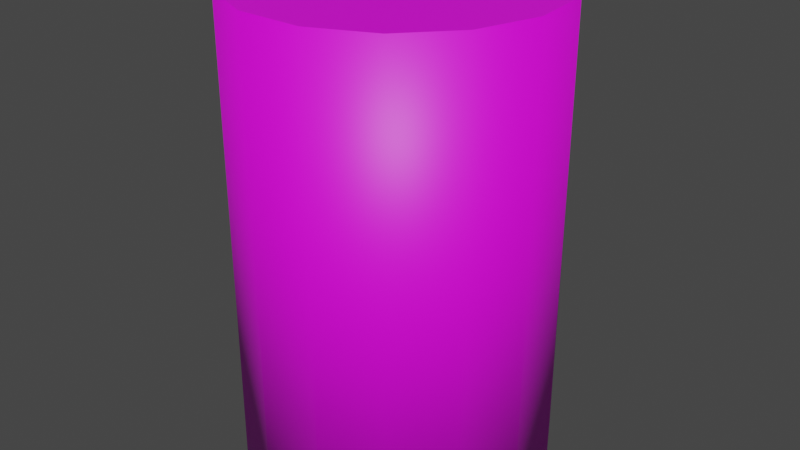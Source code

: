 # Source: barrel.blend  (saved by Blender 2.91.10; exported with 4.5.12 LTS)
import bpy
from mathutils import Matrix  # noqa: F401  (used for matrix-valued properties, if any)

bpy.ops.wm.read_factory_settings(use_empty=True)
scene = bpy.context.scene
scene.name = 'Scene'

# ---- collections
col_collection = bpy.data.collections.new('Collection'); scene.collection.children.link(col_collection)

# ---- images (referenced by path relative to the original .blend; pixels are not part of the script)
import os
ASSET_DIR = os.environ.get("B2B_ASSET_DIR", "")  # directory of the original .blend (textures are referenced by path, not embedded)
HERE = os.path.dirname(os.path.abspath(__file__))  # packed textures are extracted next to this script under _unpacked/

def load_image(name, relpath, width, height, colorspace="sRGB"):
    """Load a texture the original file referenced (path relative to the .blend, or extracted next to this script)."""
    p = next((c for c in (os.path.join(HERE, relpath), os.path.join(ASSET_DIR, relpath)) if relpath and os.path.exists(c)), "")
    if p:
        img = bpy.data.images.load(p, check_existing=True)
        img.name = name
    else:  # same state as the original file: an image datablock whose file is absent (Cycles renders it pink)
        img = bpy.data.images.new(name, width, height)
        img.source = "FILE"
        img.filepath = "//" + (relpath or name)
    img.colorspace_settings.name = colorspace
    return img
img_untitled = load_image('Untitled', 'barrel_orig.png', 1024, 1024, 'sRGB')

# ---- materials (node trees are filled in below, after node groups)
mat_material_001 = bpy.data.materials.new('Material.001')
mat_material_001.use_transparent_shadow = False

# ---- material node trees
mat_material_001.use_nodes = True; mat_material_001.node_tree.nodes.clear()
_N = mat_material_001.node_tree.nodes; _L = mat_material_001.node_tree.links
n0 = _N.new('ShaderNodeBsdfPrincipled'); n0.name = 'Principled BSDF'; n0.location = (10, 300)
n0.distribution = 'GGX'
n0.subsurface_method = 'BURLEY'
n0.inputs[3].default_value = 1.45
n0.inputs[27].default_value = (0.0, 0.0, 0.0, 1.0)
n0.inputs[28].default_value = 1.0
n1 = _N.new('ShaderNodeOutputMaterial'); n1.name = 'Material Output'; n1.location = (300, 300)
n2 = _N.new('ShaderNodeTexImage'); n2.name = 'Image Texture'; n2.location = (-280, 280)
n2.image = img_untitled
_L.new(n0.outputs[0], n1.inputs[0])
_L.new(n2.outputs[0], n0.inputs[0])
n1.is_active_output = True

# ---- world
world_world = bpy.data.worlds.new('World'); scene.world = world_world
world_world.use_nodes = True; world_world.node_tree.nodes.clear()
_N = world_world.node_tree.nodes; _L = world_world.node_tree.links
n0 = _N.new('ShaderNodeOutputWorld'); n0.name = 'World Output'; n0.location = (300, 300)
n1 = _N.new('ShaderNodeBackground'); n1.name = 'Background'; n1.location = (10, 300)
n1.inputs[0].default_value = (0.05088, 0.05088, 0.05088, 1.0)
_L.new(n1.outputs[0], n0.inputs[0])
n0.is_active_output = True
world_world.color = (0.05088, 0.05088, 0.05088)
world_world.use_sun_shadow = False
world_world.sun_shadow_jitter_overblur = 0.0

# ---- meshes
me_cylinder = bpy.data.meshes.new('Cylinder')
me_cylinder.from_pydata([(0.0, 1.0, -1.5), (0.0, 1.0, 1.5), (0.4067, 0.9135, -1.5), (0.4067, 0.9135, 1.5), (0.7431, 0.6691, -1.5), (0.7431, 0.6691, 1.5), (0.9511, 0.309, -1.5), (0.9511, 0.309, 1.5), (0.9945, -0.1045, -1.5), (0.9945, -0.1045, 1.5), (0.866, -0.5, -1.5), (0.866, -0.5, 1.5), (0.5878, -0.809, -1.5), (0.5878, -0.809, 1.5), (0.2079, -0.9781, -1.5), (0.2079, -0.9781, 1.5), (-0.2079, -0.9781, -1.5), (-0.2079, -0.9781, 1.5), (-0.5878, -0.809, -1.5), (-0.5878, -0.809, 1.5), (-0.866, -0.5, -1.5), (-0.866, -0.5, 1.5), (-0.9945, -0.1045, -1.5), (-0.9945, -0.1045, 1.5), (-0.9511, 0.309, -1.5), (-0.9511, 0.309, 1.5), (-0.7431, 0.6691, -1.5), (-0.7431, 0.6691, 1.5), (-0.4067, 0.9135, -1.5), (-0.4067, 0.9135, 1.5)], [], [(0, 1, 3, 2), (2, 3, 5, 4), (4, 5, 7, 6), (6, 7, 9, 8), (8, 9, 11, 10), (10, 11, 13, 12), (12, 13, 15, 14), (14, 15, 17, 16), (16, 17, 19, 18), (18, 19, 21, 20), (20, 21, 23, 22), (22, 23, 25, 24), (24, 25, 27, 26), (3, 1, 29, 27, 25, 23, 21, 19, 17, 15, 13, 11, 9, 7, 5), (26, 27, 29, 28), (28, 29, 1, 0), (0, 2, 4, 6, 8, 10, 12, 14, 16, 18, 20, 22, 24, 26, 28)])
me_cylinder.polygons.foreach_set('use_smooth', [1, 1, 1, 1, 1, 1, 1, 1, 1, 1, 1, 1, 1, 0, 1, 1, 0])
_uv = me_cylinder.uv_layers.new(name='UVMap')
_uv.uv.foreach_set('vector', [0.2716, 0.01006, 0.2716, 0.5083, 0.3178, 0.5083, 0.3178, 0.01006, 0.3178, 0.01006, 0.3178, 0.5083, 0.3809, 0.5083, 0.3809, 0.01006, 0.3809, 0.01006, 0.3809, 0.5083, 0.45, 0.5083, 0.45, 0.01006, 0.45, 0.01006, 0.45, 0.5083, 0.513, 0.5083, 0.513, 0.01006, 0.01006, 0.01006, 0.01006, 0.5083, 0.05626, 0.5083, 0.05626, 0.01006, 0.05626, 0.01006, 0.05626, 0.5083, 0.1194, 0.5083, 0.1194, 0.01006, 0.1194, 0.01006, 0.1194, 0.5083, 0.1884, 0.5083, 0.1884, 0.01006, 0.1884, 0.01006, 0.1884, 0.5083, 0.2515, 0.5083, 0.2515, 0.01006, 0.7947, 0.01006, 0.7947, 0.5083, 0.8578, 0.5083, 0.8578, 0.01006, 0.8578, 0.01006, 0.8578, 0.5083, 0.9269, 0.5083, 0.9269, 0.01006, 0.9269, 0.01006, 0.9269, 0.5083, 0.9899, 0.5083, 0.9899, 0.01006, 0.5332, 0.01006, 0.5332, 0.5083, 0.5794, 0.5083, 0.5794, 0.01006, 0.5794, 0.01006, 0.5794, 0.5083, 0.6425, 0.5083, 0.6425, 0.01006, 0.02441, 0.7611, 0.065, 0.817, 0.1248, 0.8515, 0.1935, 0.8587, 0.2592, 0.8374, 0.3105, 0.7912, 0.3386, 0.7281, 0.3386, 0.659, 0.3105, 0.5959, 0.2592, 0.5497, 0.1935, 0.5284, 0.1248, 0.5356, 0.065, 0.5701, 0.02441, 0.626, 0.01006, 0.6936, 0.6425, 0.01006, 0.6425, 0.5083, 0.7115, 0.5083, 0.7115, 0.01006, 0.7115, 0.01006, 0.7115, 0.5083, 0.7746, 0.5083, 0.7746, 0.01006, 0.4136, 0.5701, 0.373, 0.626, 0.3587, 0.6936, 0.373, 0.7611, 0.4136, 0.817, 0.4734, 0.8515, 0.5421, 0.8587, 0.6078, 0.8374, 0.6591, 0.7912, 0.6872, 0.7281, 0.6872, 0.659, 0.6591, 0.5959, 0.6078, 0.5497, 0.5421, 0.5284, 0.4734, 0.5356])
me_cylinder.materials.append(mat_material_001)
me_cylinder.use_remesh_fix_poles = True
me_cylinder.use_remesh_preserve_attributes = False
me_cylinder.use_mirror_vertex_groups = False
me_cylinder.update()

# ---- objects
ob_cylinder = bpy.data.objects.new('Cylinder', me_cylinder)

# ---- transforms, parenting, visibility, modifiers, constraints
ob_cylinder.location = (0.0, 0.0, 0.0)
ob_cylinder.lineart.crease_threshold = 0.0

# ---- collection membership
col_collection.objects.link(ob_cylinder)

# ---- scene / render settings (as saved in the file)
scene.frame_start = 1; scene.frame_end = 250; scene.frame_set(1)
scene.render.engine = 'BLENDER_EEVEE_NEXT'
scene.cycles.use_denoising = False
scene.cycles.samples = 128
scene.cycles.sampling_pattern = 'TABULATED_SOBOL'
scene.cycles.use_adaptive_sampling = False
scene.cycles.use_light_tree = False
scene.view_settings.view_transform = 'Filmic'
bpy.context.view_layer.update()

# ---- added for rendering (the .blend has no active camera and no usable light): camera, sun
cam_auto = bpy.data.cameras.new('AutoCamera')
cam_auto.lens = 50.0
cam_auto.sensor_width = 36.0
cam_auto.clip_end = 1000.0
ob_auto_camera = bpy.data.objects.new('AutoCamera', cam_auto)
scene.collection.objects.link(ob_auto_camera)
ob_auto_camera.location = (3.80011, -4.54921, 3.04009)
ob_auto_camera.rotation_euler = (1.09748, -7.21219e-08, 0.694738)
scene.camera = ob_auto_camera
light_auto_sun = bpy.data.lights.new('AutoSun', 'SUN')
light_auto_sun.energy = 3.0
light_auto_sun.angle = 0.0523599
ob_auto_sun = bpy.data.objects.new('AutoSun', light_auto_sun)
scene.collection.objects.link(ob_auto_sun)
ob_auto_sun.rotation_euler = (0.872665, 0.174533, 0.523599)
bpy.context.view_layer.update()
